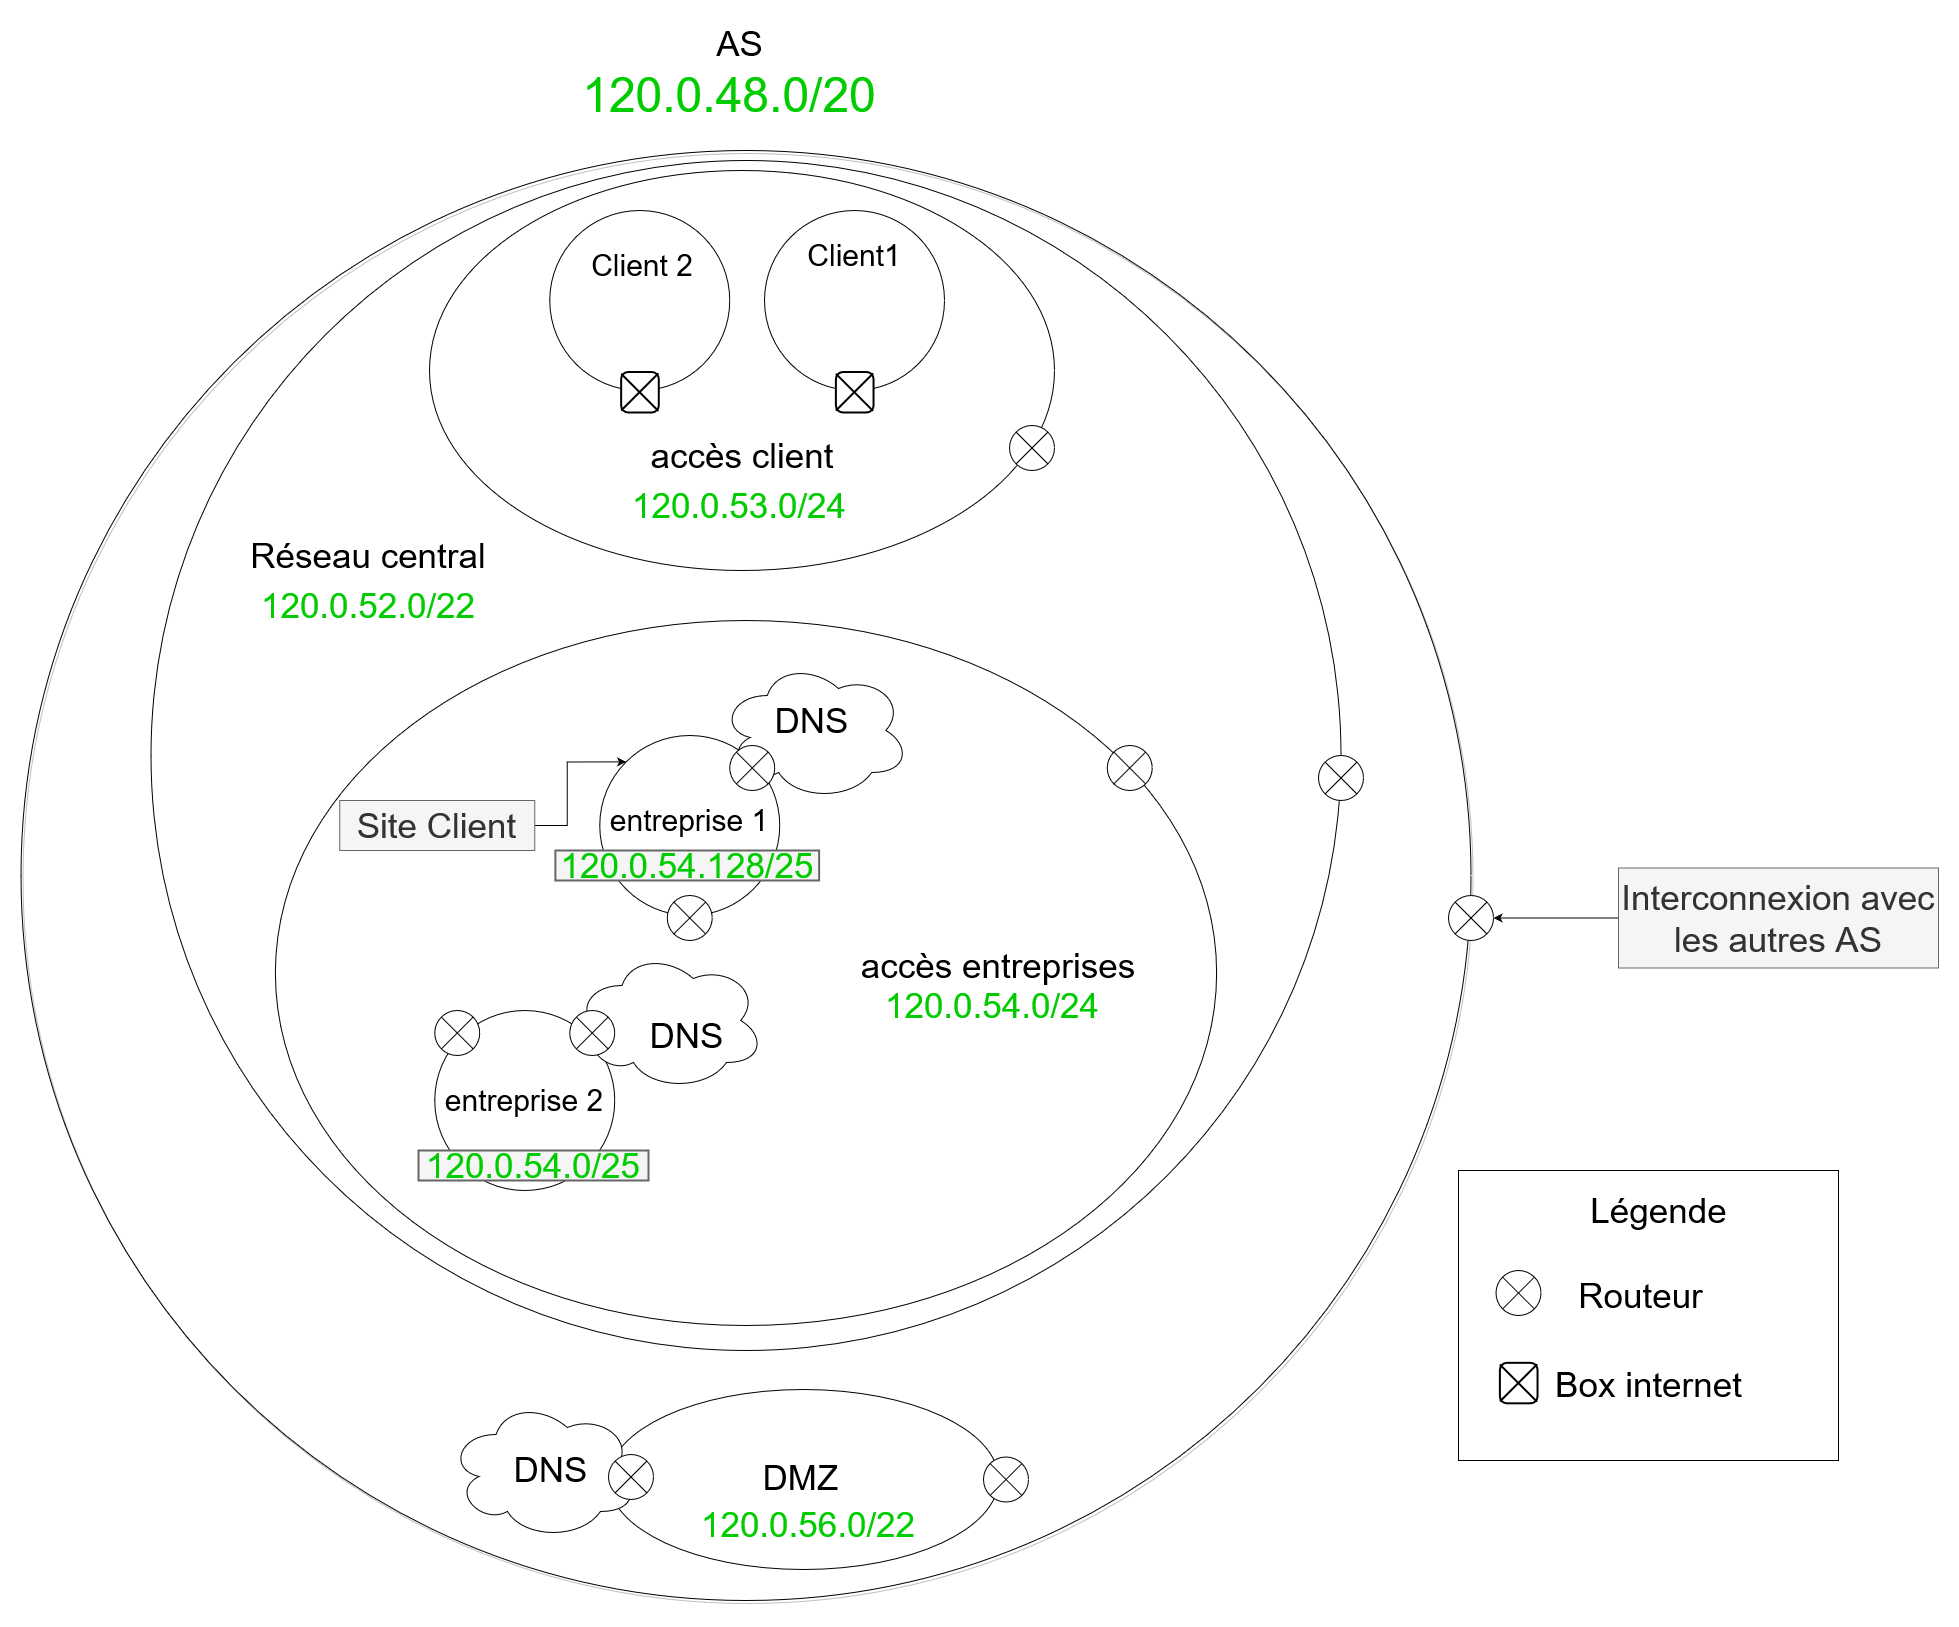

The diagram above was exported from draw.io. Its source (the exported page's mxGraphModel, read from the mxfile embedded in the PNG):
<mxGraphModel dx="5545" dy="3424" grid="1" gridSize="10" guides="1" tooltips="1" connect="1" arrows="1" fold="1" page="1" pageScale="1" pageWidth="827" pageHeight="1169" math="0" shadow="0">
  <root>
    <mxCell id="0" />
    <mxCell id="1" parent="0" />
    <mxCell id="SSf7BdsLivBIAcwSJTII-24" value="" style="ellipse;whiteSpace=wrap;html=1;aspect=fixed;fillColor=none;shadow=1;strokeColor=#000000;" parent="1" vertex="1">
      <mxGeometry x="-307.5" y="-250" width="1450" height="1450" as="geometry" />
    </mxCell>
    <mxCell id="SSf7BdsLivBIAcwSJTII-11" value="" style="ellipse;whiteSpace=wrap;html=1;aspect=fixed;" parent="1" vertex="1">
      <mxGeometry x="-177.5" y="-240" width="1190" height="1190" as="geometry" />
    </mxCell>
    <mxCell id="SSf7BdsLivBIAcwSJTII-12" value="" style="ellipse;whiteSpace=wrap;html=1;" parent="1" vertex="1">
      <mxGeometry x="101" y="-230" width="625" height="400" as="geometry" />
    </mxCell>
    <mxCell id="SSf7BdsLivBIAcwSJTII-13" value="" style="ellipse;whiteSpace=wrap;html=1;" parent="1" vertex="1">
      <mxGeometry x="-53.12" y="220" width="941.25" height="705" as="geometry" />
    </mxCell>
    <mxCell id="SSf7BdsLivBIAcwSJTII-14" value="" style="ellipse;whiteSpace=wrap;html=1;aspect=fixed;" parent="1" vertex="1">
      <mxGeometry x="221.25" y="-190" width="180" height="180" as="geometry" />
    </mxCell>
    <mxCell id="SSf7BdsLivBIAcwSJTII-15" value="" style="ellipse;whiteSpace=wrap;html=1;aspect=fixed;" parent="1" vertex="1">
      <mxGeometry x="436" y="-190" width="180" height="180" as="geometry" />
    </mxCell>
    <mxCell id="SSf7BdsLivBIAcwSJTII-16" value="" style="ellipse;whiteSpace=wrap;html=1;aspect=fixed;" parent="1" vertex="1">
      <mxGeometry x="271.25" y="335" width="180" height="180" as="geometry" />
    </mxCell>
    <mxCell id="SSf7BdsLivBIAcwSJTII-17" value="" style="ellipse;whiteSpace=wrap;html=1;aspect=fixed;" parent="1" vertex="1">
      <mxGeometry x="106.25" y="610" width="180" height="180" as="geometry" />
    </mxCell>
    <mxCell id="SSf7BdsLivBIAcwSJTII-20" value="" style="ellipse;shape=cloud;whiteSpace=wrap;html=1;" parent="1" vertex="1">
      <mxGeometry x="391.25" y="260" width="190" height="140" as="geometry" />
    </mxCell>
    <mxCell id="SSf7BdsLivBIAcwSJTII-21" value="" style="ellipse;shape=cloud;whiteSpace=wrap;html=1;" parent="1" vertex="1">
      <mxGeometry x="246" y="550" width="190" height="140" as="geometry" />
    </mxCell>
    <mxCell id="SSf7BdsLivBIAcwSJTII-25" value="" style="ellipse;whiteSpace=wrap;html=1;" parent="1" vertex="1">
      <mxGeometry x="280" y="989" width="390" height="180" as="geometry" />
    </mxCell>
    <mxCell id="SSf7BdsLivBIAcwSJTII-26" value="" style="ellipse;shape=cloud;whiteSpace=wrap;html=1;" parent="1" vertex="1">
      <mxGeometry x="120" y="999" width="190" height="140" as="geometry" />
    </mxCell>
    <mxCell id="SSf7BdsLivBIAcwSJTII-27" value="" style="verticalLabelPosition=bottom;verticalAlign=top;html=1;shape=mxgraph.flowchart.or;" parent="1" vertex="1">
      <mxGeometry x="280" y="1054" width="45" height="45" as="geometry" />
    </mxCell>
    <mxCell id="SSf7BdsLivBIAcwSJTII-28" value="" style="verticalLabelPosition=bottom;verticalAlign=top;html=1;shape=mxgraph.flowchart.or;" parent="1" vertex="1">
      <mxGeometry x="655" y="1056.5" width="45" height="45" as="geometry" />
    </mxCell>
    <mxCell id="SSf7BdsLivBIAcwSJTII-29" value="" style="verticalLabelPosition=bottom;verticalAlign=top;html=1;shape=mxgraph.flowchart.or;" parent="1" vertex="1">
      <mxGeometry x="990" y="355" width="45" height="45" as="geometry" />
    </mxCell>
    <mxCell id="SSf7BdsLivBIAcwSJTII-30" value="" style="verticalLabelPosition=bottom;verticalAlign=top;html=1;shape=mxgraph.flowchart.or;" parent="1" vertex="1">
      <mxGeometry x="681" y="25" width="45" height="45" as="geometry" />
    </mxCell>
    <mxCell id="SSf7BdsLivBIAcwSJTII-32" value="" style="verticalLabelPosition=bottom;verticalAlign=top;html=1;shape=mxgraph.flowchart.or;" parent="1" vertex="1">
      <mxGeometry x="778.75" y="345" width="45" height="45" as="geometry" />
    </mxCell>
    <mxCell id="SSf7BdsLivBIAcwSJTII-33" value="" style="verticalLabelPosition=bottom;verticalAlign=top;html=1;shape=mxgraph.flowchart.or;" parent="1" vertex="1">
      <mxGeometry x="338.75" y="495" width="45" height="45" as="geometry" />
    </mxCell>
    <mxCell id="SSf7BdsLivBIAcwSJTII-35" value="" style="verticalLabelPosition=bottom;verticalAlign=top;html=1;shape=mxgraph.flowchart.or;" parent="1" vertex="1">
      <mxGeometry x="106.25" y="610" width="45" height="45" as="geometry" />
    </mxCell>
    <mxCell id="SSf7BdsLivBIAcwSJTII-36" value="" style="verticalLabelPosition=bottom;verticalAlign=top;html=1;shape=mxgraph.flowchart.or;" parent="1" vertex="1">
      <mxGeometry x="241.25" y="610" width="45" height="45" as="geometry" />
    </mxCell>
    <mxCell id="SSf7BdsLivBIAcwSJTII-37" value="" style="verticalLabelPosition=bottom;verticalAlign=top;html=1;shape=mxgraph.flowchart.or;" parent="1" vertex="1">
      <mxGeometry x="401.25" y="345" width="45" height="45" as="geometry" />
    </mxCell>
    <mxCell id="SSf7BdsLivBIAcwSJTII-44" value="" style="group" parent="1" vertex="1" connectable="0">
      <mxGeometry x="506" y="-30" width="40" height="43.34" as="geometry" />
    </mxCell>
    <mxCell id="SSf7BdsLivBIAcwSJTII-39" value="" style="rounded=1;whiteSpace=wrap;html=1;absoluteArcSize=1;arcSize=14;strokeWidth=2;" parent="SSf7BdsLivBIAcwSJTII-44" vertex="1">
      <mxGeometry x="1.401523862034056" y="1.5070626189320386" width="37.64492690611464" height="40.47969761306556" as="geometry" />
    </mxCell>
    <mxCell id="SSf7BdsLivBIAcwSJTII-41" value="" style="line;strokeWidth=2;html=1;perimeter=backbonePerimeter;points=[];outlineConnect=0;rotation=45;" parent="SSf7BdsLivBIAcwSJTII-44" vertex="1">
      <mxGeometry x="-6.387211514841062" y="19.84841360741205" width="52.702897668560496" height="4.047969761306557" as="geometry" />
    </mxCell>
    <mxCell id="SSf7BdsLivBIAcwSJTII-43" value="" style="line;strokeWidth=2;html=1;perimeter=backbonePerimeter;points=[];outlineConnect=0;rotation=-225;" parent="SSf7BdsLivBIAcwSJTII-44" vertex="1">
      <mxGeometry x="-6.3156861537194455" y="19.44361663128139" width="52.702897668560496" height="4.047969761306557" as="geometry" />
    </mxCell>
    <mxCell id="SSf7BdsLivBIAcwSJTII-45" value="" style="group" parent="1" vertex="1" connectable="0">
      <mxGeometry x="291.25" y="-30" width="40" height="43.34" as="geometry" />
    </mxCell>
    <mxCell id="SSf7BdsLivBIAcwSJTII-46" value="" style="rounded=1;whiteSpace=wrap;html=1;absoluteArcSize=1;arcSize=14;strokeWidth=2;" parent="SSf7BdsLivBIAcwSJTII-45" vertex="1">
      <mxGeometry x="1.401523862034056" y="1.5070626189320386" width="37.64492690611464" height="40.47969761306556" as="geometry" />
    </mxCell>
    <mxCell id="SSf7BdsLivBIAcwSJTII-47" value="" style="line;strokeWidth=2;html=1;perimeter=backbonePerimeter;points=[];outlineConnect=0;rotation=45;" parent="SSf7BdsLivBIAcwSJTII-45" vertex="1">
      <mxGeometry x="-6.387211514841062" y="19.84841360741205" width="52.702897668560496" height="4.047969761306557" as="geometry" />
    </mxCell>
    <mxCell id="SSf7BdsLivBIAcwSJTII-48" value="" style="line;strokeWidth=2;html=1;perimeter=backbonePerimeter;points=[];outlineConnect=0;rotation=-225;" parent="SSf7BdsLivBIAcwSJTII-45" vertex="1">
      <mxGeometry x="-6.3156861537194455" y="19.44361663128139" width="52.702897668560496" height="4.047969761306557" as="geometry" />
    </mxCell>
    <mxCell id="SSf7BdsLivBIAcwSJTII-49" value="&lt;font style=&quot;font-size: 35px;&quot;&gt;AS&lt;/font&gt;" style="text;html=1;strokeColor=none;fillColor=none;align=center;verticalAlign=middle;whiteSpace=wrap;rounded=0;" parent="1" vertex="1">
      <mxGeometry x="348.75" y="-380" width="125" height="45" as="geometry" />
    </mxCell>
    <mxCell id="SSf7BdsLivBIAcwSJTII-50" value="&lt;font style=&quot;font-size: 35px;&quot;&gt;DMZ&lt;/font&gt;" style="text;html=1;strokeColor=none;fillColor=none;align=center;verticalAlign=middle;whiteSpace=wrap;rounded=0;" parent="1" vertex="1">
      <mxGeometry x="410" y="1051.5" width="125" height="50" as="geometry" />
    </mxCell>
    <mxCell id="SSf7BdsLivBIAcwSJTII-51" value="&lt;font style=&quot;font-size: 35px;&quot;&gt;DNS&lt;/font&gt;" style="text;html=1;strokeColor=none;fillColor=none;align=center;verticalAlign=middle;whiteSpace=wrap;rounded=0;" parent="1" vertex="1">
      <mxGeometry x="160" y="1044" width="125" height="50" as="geometry" />
    </mxCell>
    <mxCell id="SSf7BdsLivBIAcwSJTII-52" value="&lt;font style=&quot;font-size: 35px;&quot;&gt;DNS&lt;/font&gt;" style="text;html=1;strokeColor=none;fillColor=none;align=center;verticalAlign=middle;whiteSpace=wrap;rounded=0;" parent="1" vertex="1">
      <mxGeometry x="421.25" y="295" width="125" height="50" as="geometry" />
    </mxCell>
    <mxCell id="SSf7BdsLivBIAcwSJTII-53" value="&lt;font style=&quot;font-size: 35px;&quot;&gt;DNS&lt;/font&gt;" style="text;html=1;strokeColor=none;fillColor=none;align=center;verticalAlign=middle;whiteSpace=wrap;rounded=0;" parent="1" vertex="1">
      <mxGeometry x="296.25" y="610" width="125" height="50" as="geometry" />
    </mxCell>
    <mxCell id="SSf7BdsLivBIAcwSJTII-54" value="&lt;font style=&quot;font-size: 35px;&quot;&gt;accès entreprises&lt;br&gt;&lt;/font&gt;" style="text;html=1;strokeColor=none;fillColor=none;align=center;verticalAlign=middle;whiteSpace=wrap;rounded=0;" parent="1" vertex="1">
      <mxGeometry x="530" y="540" width="280" height="50" as="geometry" />
    </mxCell>
    <mxCell id="SSf7BdsLivBIAcwSJTII-55" value="&lt;font style=&quot;font-size: 30px;&quot;&gt;entreprise 1&lt;br&gt;&lt;/font&gt;" style="text;html=1;strokeColor=none;fillColor=none;align=center;verticalAlign=middle;whiteSpace=wrap;rounded=0;" parent="1" vertex="1">
      <mxGeometry x="261.25" y="395" width="200" height="50" as="geometry" />
    </mxCell>
    <mxCell id="SSf7BdsLivBIAcwSJTII-56" value="&lt;div style=&quot;font-size: 30px;&quot;&gt;&lt;font style=&quot;font-size: 30px;&quot;&gt;entreprise 2&lt;/font&gt;&lt;/div&gt;" style="text;html=1;strokeColor=none;fillColor=none;align=center;verticalAlign=middle;whiteSpace=wrap;rounded=0;" parent="1" vertex="1">
      <mxGeometry x="96.25" y="675" width="200" height="50" as="geometry" />
    </mxCell>
    <mxCell id="SSf7BdsLivBIAcwSJTII-57" value="&lt;font style=&quot;font-size: 35px;&quot;&gt;accès client&lt;br&gt;&lt;/font&gt;" style="text;html=1;strokeColor=none;fillColor=none;align=center;verticalAlign=middle;whiteSpace=wrap;rounded=0;" parent="1" vertex="1">
      <mxGeometry x="274" y="30" width="280" height="50" as="geometry" />
    </mxCell>
    <mxCell id="SSf7BdsLivBIAcwSJTII-58" value="&lt;font style=&quot;font-size: 30px;&quot;&gt;Client1&lt;/font&gt;" style="text;html=1;strokeColor=none;fillColor=none;align=center;verticalAlign=middle;whiteSpace=wrap;rounded=0;" parent="1" vertex="1">
      <mxGeometry x="386" y="-170" width="280" height="50" as="geometry" />
    </mxCell>
    <mxCell id="SSf7BdsLivBIAcwSJTII-60" value="" style="verticalLabelPosition=bottom;verticalAlign=top;html=1;shape=mxgraph.flowchart.or;" parent="1" vertex="1">
      <mxGeometry x="1120" y="495" width="45" height="45" as="geometry" />
    </mxCell>
    <mxCell id="SSf7BdsLivBIAcwSJTII-62" style="edgeStyle=orthogonalEdgeStyle;rounded=0;orthogonalLoop=1;jettySize=auto;html=1;entryX=1;entryY=0.5;entryDx=0;entryDy=0;entryPerimeter=0;fontSize=35;" parent="1" source="SSf7BdsLivBIAcwSJTII-61" target="SSf7BdsLivBIAcwSJTII-60" edge="1">
      <mxGeometry relative="1" as="geometry" />
    </mxCell>
    <mxCell id="SSf7BdsLivBIAcwSJTII-61" value="Interconnexion avec les autres AS" style="text;html=1;strokeColor=#666666;fillColor=#f5f5f5;align=center;verticalAlign=middle;whiteSpace=wrap;rounded=0;fontSize=35;fontColor=#333333;" parent="1" vertex="1">
      <mxGeometry x="1290" y="467.5" width="320" height="100" as="geometry" />
    </mxCell>
    <mxCell id="SSf7BdsLivBIAcwSJTII-64" style="edgeStyle=orthogonalEdgeStyle;rounded=0;orthogonalLoop=1;jettySize=auto;html=1;entryX=0;entryY=0;entryDx=0;entryDy=0;fontSize=35;" parent="1" source="SSf7BdsLivBIAcwSJTII-63" target="SSf7BdsLivBIAcwSJTII-16" edge="1">
      <mxGeometry relative="1" as="geometry" />
    </mxCell>
    <mxCell id="SSf7BdsLivBIAcwSJTII-63" value="Site Client" style="text;html=1;strokeColor=#666666;fillColor=#f5f5f5;align=center;verticalAlign=middle;whiteSpace=wrap;rounded=0;fontSize=35;fontColor=#333333;" parent="1" vertex="1">
      <mxGeometry x="11.25" y="400" width="195" height="50" as="geometry" />
    </mxCell>
    <mxCell id="SSf7BdsLivBIAcwSJTII-74" value="" style="group" parent="1" vertex="1" connectable="0">
      <mxGeometry x="1130" y="770" width="380" height="425" as="geometry" />
    </mxCell>
    <mxCell id="SSf7BdsLivBIAcwSJTII-65" value="" style="rounded=0;whiteSpace=wrap;html=1;fontSize=35;" parent="SSf7BdsLivBIAcwSJTII-74" vertex="1">
      <mxGeometry width="380" height="290" as="geometry" />
    </mxCell>
    <mxCell id="SSf7BdsLivBIAcwSJTII-66" value="Légende" style="text;html=1;strokeColor=none;fillColor=none;align=center;verticalAlign=middle;whiteSpace=wrap;rounded=0;fontSize=35;" parent="SSf7BdsLivBIAcwSJTII-74" vertex="1">
      <mxGeometry x="100.5" y="20" width="199" height="40" as="geometry" />
    </mxCell>
    <mxCell id="SSf7BdsLivBIAcwSJTII-67" value="" style="verticalLabelPosition=bottom;verticalAlign=top;html=1;shape=mxgraph.flowchart.or;" parent="SSf7BdsLivBIAcwSJTII-74" vertex="1">
      <mxGeometry x="37.5" y="100" width="45" height="45" as="geometry" />
    </mxCell>
    <mxCell id="SSf7BdsLivBIAcwSJTII-68" value="" style="group" parent="SSf7BdsLivBIAcwSJTII-74" vertex="1" connectable="0">
      <mxGeometry x="40" y="190.83000000000004" width="40" height="43.34" as="geometry" />
    </mxCell>
    <mxCell id="SSf7BdsLivBIAcwSJTII-69" value="" style="rounded=1;whiteSpace=wrap;html=1;absoluteArcSize=1;arcSize=14;strokeWidth=2;" parent="SSf7BdsLivBIAcwSJTII-68" vertex="1">
      <mxGeometry x="1.401523862034056" y="1.5070626189320386" width="37.64492690611464" height="40.47969761306556" as="geometry" />
    </mxCell>
    <mxCell id="SSf7BdsLivBIAcwSJTII-70" value="" style="line;strokeWidth=2;html=1;perimeter=backbonePerimeter;points=[];outlineConnect=0;rotation=45;" parent="SSf7BdsLivBIAcwSJTII-68" vertex="1">
      <mxGeometry x="-6.387211514841062" y="19.84841360741205" width="52.702897668560496" height="4.047969761306557" as="geometry" />
    </mxCell>
    <mxCell id="SSf7BdsLivBIAcwSJTII-71" value="" style="line;strokeWidth=2;html=1;perimeter=backbonePerimeter;points=[];outlineConnect=0;rotation=-225;" parent="SSf7BdsLivBIAcwSJTII-68" vertex="1">
      <mxGeometry x="-6.3156861537194455" y="19.44361663128139" width="52.702897668560496" height="4.047969761306557" as="geometry" />
    </mxCell>
    <mxCell id="SSf7BdsLivBIAcwSJTII-72" value="Routeur" style="text;html=1;strokeColor=none;fillColor=none;align=center;verticalAlign=middle;whiteSpace=wrap;rounded=0;fontSize=35;" parent="SSf7BdsLivBIAcwSJTII-74" vertex="1">
      <mxGeometry x="82.5" y="105" width="199" height="40" as="geometry" />
    </mxCell>
    <mxCell id="SSf7BdsLivBIAcwSJTII-73" value="Box internet" style="text;html=1;strokeColor=none;fillColor=none;align=center;verticalAlign=middle;whiteSpace=wrap;rounded=0;fontSize=35;" parent="SSf7BdsLivBIAcwSJTII-74" vertex="1">
      <mxGeometry x="90.5" y="194.16999999999996" width="199" height="40" as="geometry" />
    </mxCell>
    <mxCell id="SSf7BdsLivBIAcwSJTII-75" value="&lt;div&gt;&lt;font style=&quot;font-size: 30px;&quot;&gt;Client 2&lt;/font&gt;&lt;/div&gt;" style="text;html=1;strokeColor=none;fillColor=none;align=center;verticalAlign=middle;whiteSpace=wrap;rounded=0;" parent="1" vertex="1">
      <mxGeometry x="243.75" y="-160" width="140" height="50" as="geometry" />
    </mxCell>
    <mxCell id="SSf7BdsLivBIAcwSJTII-76" value="&lt;font color=&quot;#00CC00&quot;&gt;120.0.52.0/22&lt;/font&gt;" style="text;html=1;strokeColor=none;fillColor=none;align=center;verticalAlign=middle;whiteSpace=wrap;rounded=0;strokeWidth=2;fontSize=35;" parent="1" vertex="1">
      <mxGeometry x="-75" y="190" width="230" height="30" as="geometry" />
    </mxCell>
    <mxCell id="SSf7BdsLivBIAcwSJTII-77" value="&lt;font data-darkreader-inline-color=&quot;&quot; style=&quot;--darkreader-inline-color: #3dff3d;&quot; color=&quot;#00CC00&quot;&gt;120.0.54.0/24&lt;/font&gt;" style="text;html=1;strokeColor=none;fillColor=none;align=center;verticalAlign=middle;whiteSpace=wrap;rounded=0;strokeWidth=2;fontSize=35;" parent="1" vertex="1">
      <mxGeometry x="548.75" y="590" width="230" height="30" as="geometry" />
    </mxCell>
    <mxCell id="SSf7BdsLivBIAcwSJTII-78" value="&lt;font color=&quot;#00CC00&quot;&gt;120.0.54.128/25&lt;/font&gt;" style="text;html=1;strokeColor=#666666;fillColor=#f5f5f5;align=center;verticalAlign=middle;whiteSpace=wrap;rounded=0;strokeWidth=2;fontSize=35;fontColor=#333333;" parent="1" vertex="1">
      <mxGeometry x="226.88" y="450" width="263.75" height="30" as="geometry" />
    </mxCell>
    <mxCell id="SSf7BdsLivBIAcwSJTII-79" value="&lt;font color=&quot;#00CC00&quot;&gt;120.0.54.0/25&lt;/font&gt;" style="text;html=1;strokeColor=#666666;fillColor=#f5f5f5;align=center;verticalAlign=middle;whiteSpace=wrap;rounded=0;strokeWidth=2;fontSize=35;fontColor=#333333;" parent="1" vertex="1">
      <mxGeometry x="90" y="750" width="230" height="30" as="geometry" />
    </mxCell>
    <mxCell id="SSf7BdsLivBIAcwSJTII-80" value="&lt;font color=&quot;#00CC00&quot;&gt;120.0.53.0/24&lt;/font&gt;" style="text;html=1;strokeColor=none;fillColor=none;align=center;verticalAlign=middle;whiteSpace=wrap;rounded=0;strokeWidth=2;fontSize=35;" parent="1" vertex="1">
      <mxGeometry x="296.25" y="90" width="230" height="30" as="geometry" />
    </mxCell>
    <mxCell id="M-7qyT2QH6HCKIJ_x0A8-1" value="&lt;font style=&quot;font-size: 35px;&quot;&gt;Réseau central&lt;/font&gt;" style="text;html=1;strokeColor=none;fillColor=none;align=center;verticalAlign=middle;whiteSpace=wrap;rounded=0;" vertex="1" parent="1">
      <mxGeometry x="-100" y="130" width="280" height="50" as="geometry" />
    </mxCell>
    <mxCell id="M-7qyT2QH6HCKIJ_x0A8-5" value="&lt;font style=&quot;font-size: 48px;&quot; color=&quot;#00CC00&quot;&gt;120.0.48.0/20&lt;/font&gt;" style="text;html=1;strokeColor=none;fillColor=none;align=center;verticalAlign=middle;whiteSpace=wrap;rounded=0;strokeWidth=2;fontSize=35;" vertex="1" parent="1">
      <mxGeometry x="286.25" y="-320" width="230" height="30" as="geometry" />
    </mxCell>
    <mxCell id="M-7qyT2QH6HCKIJ_x0A8-6" value="&lt;font color=&quot;#00CC00&quot;&gt;120.0.56.0/22&lt;/font&gt;" style="text;html=1;strokeColor=none;fillColor=none;align=center;verticalAlign=middle;whiteSpace=wrap;rounded=0;strokeWidth=2;fontSize=35;" vertex="1" parent="1">
      <mxGeometry x="365" y="1109" width="230" height="30" as="geometry" />
    </mxCell>
  </root>
</mxGraphModel>